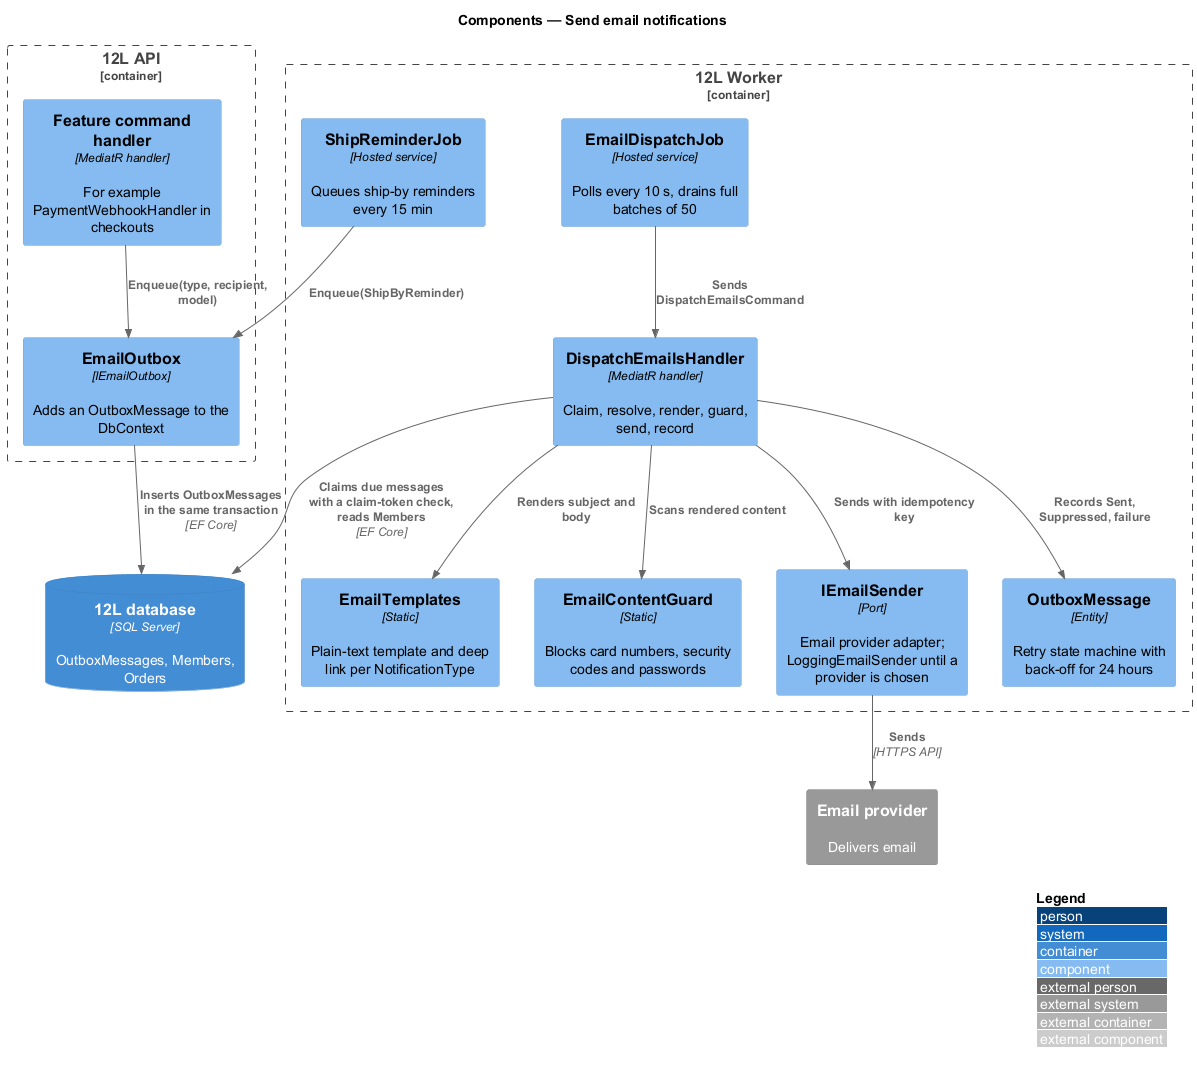

The diagram above was rendered by PlantUML. Its source (embedded in the PNG):
@startuml
!include <C4/C4_Component>
LAYOUT_WITH_LEGEND()
title Components — Send email notifications

Container_Boundary(api, "12L API") {
  Component(producer, "Feature command handler", "MediatR handler", "For example PaymentWebhookHandler in checkouts")
  Component(publisher, "EmailOutbox", "IEmailOutbox", "Adds an OutboxMessage to the DbContext")
}
Container_Boundary(worker, "12L Worker") {
  Component(dispatcher, "EmailDispatchJob", "Hosted service", "Polls every 10 s, drains full batches of 50")
  Component(reminders, "ShipReminderJob", "Hosted service", "Queues ship-by reminders every 15 min")
  Component(handler, "DispatchEmailsHandler", "MediatR handler", "Claim, resolve, render, guard, send, record")
  Component(renderer, "EmailTemplates", "Static", "Plain-text template and deep link per NotificationType")
  Component(guard, "EmailContentGuard", "Static", "Blocks card numbers, security codes and passwords")
  Component(sender, "IEmailSender", "Port", "Email provider adapter; LoggingEmailSender until a provider is chosen")
  Component(outbox, "OutboxMessage", "Entity", "Retry state machine with back-off for 24 hours")
}
ContainerDb(db, "12L database", "SQL Server", "OutboxMessages, Members, Orders")
System_Ext(email, "Email provider", "Delivers email")

Rel(producer, publisher, "Enqueue(type, recipient, model)")
Rel(publisher, db, "Inserts OutboxMessages in the same transaction", "EF Core")
Rel(reminders, publisher, "Enqueue(ShipByReminder)")
Rel(dispatcher, handler, "Sends DispatchEmailsCommand")
Rel(handler, db, "Claims due messages with a claim-token check, reads Members", "EF Core")
Rel(handler, renderer, "Renders subject and body")
Rel(handler, guard, "Scans rendered content")
Rel(handler, sender, "Sends with idempotency key")
Rel(handler, outbox, "Records Sent, Suppressed, failure")
Rel(sender, email, "Sends", "HTTPS API")
@enduml